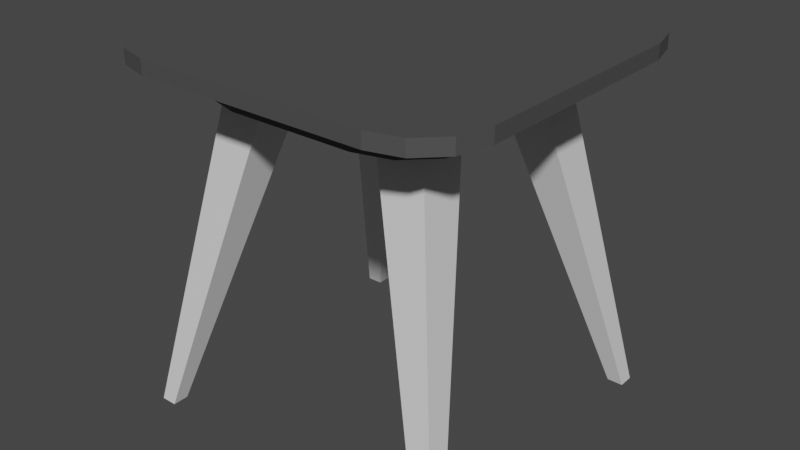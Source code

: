 # Source: Table_Black-White_Blend.blend  (saved by Blender 2.93.20; exported with 4.5.12 LTS)
import bpy
from mathutils import Matrix  # noqa: F401  (used for matrix-valued properties, if any)

bpy.ops.wm.read_factory_settings(use_empty=True)
scene = bpy.context.scene
scene.name = 'Scene'

# ---- collections
col_collection = bpy.data.collections.new('Collection'); scene.collection.children.link(col_collection)

# ---- images (referenced by path relative to the original .blend; pixels are not part of the script)
import os
ASSET_DIR = os.environ.get("B2B_ASSET_DIR", "")  # directory of the original .blend (textures are referenced by path, not embedded)
HERE = os.path.dirname(os.path.abspath(__file__))  # packed textures are extracted next to this script under _unpacked/

def load_image(name, relpath, width, height, colorspace="sRGB"):
    """Load a texture the original file referenced (path relative to the .blend, or extracted next to this script)."""
    p = next((c for c in (os.path.join(HERE, relpath), os.path.join(ASSET_DIR, relpath)) if relpath and os.path.exists(c)), "")
    if p:
        img = bpy.data.images.load(p, check_existing=True)
        img.name = name
    else:  # same state as the original file: an image datablock whose file is absent (Cycles renders it pink)
        img = bpy.data.images.new(name, width, height)
        img.source = "FILE"
        img.filepath = "//" + (relpath or name)
    img.colorspace_settings.name = colorspace
    return img
img_table_black_white_albedo = load_image('Table_Black-White_Albedo', 'Table_Black-White_Albedo.png', 1024, 1024, 'sRGB')

# ---- materials (node trees are filled in below, after node groups)
mat_material_006 = bpy.data.materials.new('Material.006')
mat_material_003 = bpy.data.materials.new('Material.003')

# ---- material node trees
mat_material_006.use_nodes = True; mat_material_006.node_tree.nodes.clear()
_N = mat_material_006.node_tree.nodes; _L = mat_material_006.node_tree.links
n0 = _N.new('ShaderNodeBsdfPrincipled'); n0.name = 'Principled BSDF'; n0.location = (10, 300)
n0.distribution = 'GGX'
n0.subsurface_method = 'RANDOM_WALK_SKIN'
n0.inputs[0].default_value = (0.7633, 0.7633, 0.7633, 1.0)
n0.inputs[3].default_value = 1.45
n0.inputs[27].default_value = (0.0, 0.0, 0.0, 1.0)
n0.inputs[28].default_value = 1.0
n1 = _N.new('ShaderNodeOutputMaterial'); n1.name = 'Material Output'; n1.location = (300, 300)
n2 = _N.new('ShaderNodeTexImage'); n2.name = 'Image Texture'; n2.location = (-337, 108)
n2.image = img_table_black_white_albedo
_L.new(n0.outputs[0], n1.inputs[0])
n1.is_active_output = True
mat_material_003.use_nodes = True; mat_material_003.node_tree.nodes.clear()
_N = mat_material_003.node_tree.nodes; _L = mat_material_003.node_tree.links
n0 = _N.new('ShaderNodeBsdfPrincipled'); n0.name = 'Principled BSDF'; n0.location = (10, 300)
n0.distribution = 'GGX'
n0.subsurface_method = 'RANDOM_WALK_SKIN'
n0.inputs[0].default_value = (0.07426, 0.07426, 0.07426, 1.0)
n0.inputs[3].default_value = 1.45
n0.inputs[27].default_value = (0.0, 0.0, 0.0, 1.0)
n0.inputs[28].default_value = 1.0
n1 = _N.new('ShaderNodeOutputMaterial'); n1.name = 'Material Output'; n1.location = (300, 300)
n2 = _N.new('ShaderNodeTexImage'); n2.name = 'Image Texture'; n2.location = (-361, 72)
n2.image = img_table_black_white_albedo
_L.new(n0.outputs[0], n1.inputs[0])
n1.is_active_output = True

# ---- world
world_world = bpy.data.worlds.new('World'); scene.world = world_world
world_world.use_nodes = True; world_world.node_tree.nodes.clear()
_N = world_world.node_tree.nodes; _L = world_world.node_tree.links
n0 = _N.new('ShaderNodeOutputWorld'); n0.name = 'World Output'; n0.location = (300, 300)
n1 = _N.new('ShaderNodeBackground'); n1.name = 'Background'; n1.location = (10, 300)
n1.inputs[0].default_value = (0.05088, 0.05088, 0.05088, 1.0)
_L.new(n1.outputs[0], n0.inputs[0])
n0.is_active_output = True
world_world.color = (0.05088, 0.05088, 0.05088)
world_world.use_sun_shadow = False
world_world.sun_shadow_jitter_overblur = 0.0

# ---- meshes
me_cube_008 = bpy.data.meshes.new('Cube.008')
me_cube_008.from_pydata([(0.4155, 0.4, -0.3461), (0.1433, 0.1278, 0.6132), (0.4155, 0.4441, -0.3461), (0.1433, 0.2685, 0.6132), (0.4596, 0.4, -0.3461), (0.284, 0.1278, 0.6132), (0.4596, 0.4441, -0.3461), (0.284, 0.2685, 0.6132), (-0.4155, 0.4, -0.3461), (-0.1433, 0.1278, 0.6132), (-0.4155, 0.4441, -0.3461), (-0.1433, 0.2685, 0.6132), (-0.4596, 0.4, -0.3461), (-0.284, 0.1278, 0.6132), (-0.4596, 0.4441, -0.3461), (-0.284, 0.2685, 0.6132), (0.4155, -0.4, -0.3461), (0.1433, -0.1278, 0.6132), (0.4155, -0.4441, -0.3461), (0.1433, -0.2685, 0.6132), (0.4596, -0.4, -0.3461), (0.284, -0.1278, 0.6132), (0.4596, -0.4441, -0.3461), (0.284, -0.2685, 0.6132), (-0.4155, -0.4, -0.3461), (-0.1433, -0.1278, 0.6132), (-0.4155, -0.4441, -0.3461), (-0.1433, -0.2685, 0.6132), (-0.4596, -0.4, -0.3461), (-0.284, -0.1278, 0.6132), (-0.4596, -0.4441, -0.3461), (-0.284, -0.2685, 0.6132), (-0.1381, -0.2775, 0.5283), (-0.2775, -0.1381, 0.5283), (-0.2089, -0.2585, 0.5283), (-0.2585, -0.2089, 0.5283), (-0.375, -0.1763, 0.6164), (-0.1763, -0.375, 0.6164), (-0.3484, -0.2757, 0.6164), (-0.2757, -0.3484, 0.6164), (-0.2775, 0.1381, 0.5283), (-0.1381, 0.2775, 0.5283), (-0.2585, 0.2089, 0.5283), (-0.2089, 0.2585, 0.5283), (-0.1763, 0.375, 0.6164), (-0.375, 0.1763, 0.6164), (-0.2757, 0.3484, 0.6164), (-0.3484, 0.2757, 0.6164), (0.2775, -0.1381, 0.5283), (0.1381, -0.2775, 0.5283), (0.2585, -0.2089, 0.5283), (0.2089, -0.2585, 0.5283), (0.1763, -0.375, 0.6164), (0.375, -0.1763, 0.6164), (0.2757, -0.3484, 0.6164), (0.3484, -0.2757, 0.6164), (0.1381, 0.2775, 0.5283), (0.2775, 0.1381, 0.5283), (0.2089, 0.2585, 0.5283), (0.2585, 0.2089, 0.5283), (0.375, 0.1763, 0.6164), (0.1763, 0.375, 0.6164), (0.3484, 0.2757, 0.6164), (0.2757, 0.3484, 0.6164), (-0.2757, -0.3484, 0.5283), (-0.1763, -0.375, 0.5283), (-0.3484, -0.2757, 0.5283), (-0.375, -0.1763, 0.5283), (-0.1763, 0.375, 0.5283), (-0.2757, 0.3484, 0.5283), (-0.3484, 0.2757, 0.5283), (-0.375, 0.1763, 0.5283), (0.375, 0.1763, 0.5283), (0.3484, 0.2757, 0.5283), (0.2757, 0.3484, 0.5283), (0.1763, 0.375, 0.5283), (0.1763, -0.375, 0.5283), (0.2757, -0.3484, 0.5283), (0.3484, -0.2757, 0.5283), (0.375, -0.1763, 0.5283), (-0.2757, -0.3484, 0.5283), (-0.1763, -0.375, 0.5283), (-0.3484, -0.2757, 0.5283), (-0.375, -0.1763, 0.5283), (-0.1763, 0.375, 0.5283), (-0.2757, 0.3484, 0.5283), (-0.3484, 0.2757, 0.5283), (-0.375, 0.1763, 0.5283), (0.375, 0.1763, 0.5283), (0.3484, 0.2757, 0.5283), (0.2757, 0.3484, 0.5283), (0.1763, 0.375, 0.5283), (0.1763, -0.375, 0.5283), (0.2757, -0.3484, 0.5283), (0.3484, -0.2757, 0.5283), (0.375, -0.1763, 0.5283), (-0.3222, -0.5, 0.6136), (-0.5, -0.3222, 0.6136), (-0.4111, -0.4762, 0.6136), (-0.4762, -0.4111, 0.6136), (-0.5, -0.3222, 0.6539), (-0.3222, -0.5, 0.6539), (-0.4762, -0.4111, 0.6539), (-0.4111, -0.4762, 0.6539), (-0.5, 0.3222, 0.6136), (-0.3222, 0.5, 0.6136), (-0.4762, 0.4111, 0.6136), (-0.4111, 0.4762, 0.6136), (-0.3222, 0.5, 0.6539), (-0.5, 0.3222, 0.6539), (-0.4111, 0.4762, 0.6539), (-0.4762, 0.4111, 0.6539), (0.5, -0.3222, 0.6136), (0.3222, -0.5, 0.6136), (0.4762, -0.4111, 0.6136), (0.4111, -0.4762, 0.6136), (0.3222, -0.5, 0.6539), (0.5, -0.3222, 0.6539), (0.4111, -0.4762, 0.6539), (0.4762, -0.4111, 0.6539), (0.3222, 0.5, 0.6136), (0.5, 0.3222, 0.6136), (0.4111, 0.4762, 0.6136), (0.4762, 0.4111, 0.6136), (0.5, 0.3222, 0.6539), (0.3222, 0.5, 0.6539), (0.4762, 0.4111, 0.6539), (0.4111, 0.4762, 0.6539)], [], [(0, 1, 3, 2), (2, 3, 7, 6), (6, 7, 5, 4), (4, 5, 1, 0), (2, 6, 4, 0), (7, 3, 1, 5), (8, 10, 11, 9), (10, 14, 15, 11), (14, 12, 13, 15), (12, 8, 9, 13), (10, 8, 12, 14), (15, 13, 9, 11), (16, 18, 19, 17), (18, 22, 23, 19), (22, 20, 21, 23), (20, 16, 17, 21), (18, 16, 20, 22), (23, 21, 17, 19), (24, 25, 27, 26), (26, 27, 31, 30), (30, 31, 29, 28), (28, 29, 25, 24), (26, 30, 28, 24), (31, 27, 25, 29), (113, 116, 101, 96), (121, 124, 117, 112), (124, 126, 127, 125, 108, 110, 111, 109, 100, 102, 103, 101, 116, 118, 119, 117), (97, 100, 109, 104), (105, 108, 125, 120), (76, 52, 37, 65), (72, 60, 53, 79), (60, 62, 63, 61, 44, 46, 47, 45, 36, 38, 39, 37, 52, 54, 55, 53), (67, 36, 45, 71), (68, 44, 61, 75), (65, 37, 39, 64), (64, 39, 38, 66), (66, 38, 36, 67), (44, 68, 69, 46), (46, 69, 70, 47), (47, 70, 71, 45), (60, 72, 73, 62), (62, 73, 74, 63), (63, 74, 75, 61), (52, 76, 77, 54), (54, 77, 78, 55), (55, 78, 79, 53), (40, 42, 43, 41, 56, 58, 59, 57, 48, 50, 51, 49, 32, 34, 35, 33), (80, 81, 65, 64), (82, 80, 64, 66), (83, 82, 66, 67), (84, 85, 69, 68), (85, 86, 70, 69), (86, 87, 71, 70), (88, 89, 73, 72), (89, 90, 74, 73), (90, 91, 75, 74), (92, 93, 77, 76), (93, 94, 78, 77), (94, 95, 79, 78), (87, 83, 67, 71), (91, 84, 68, 75), (95, 88, 72, 79), (81, 92, 76, 65), (34, 32, 81, 80), (35, 34, 80, 82), (33, 35, 82, 83), (41, 43, 85, 84), (43, 42, 86, 85), (42, 40, 87, 86), (57, 59, 89, 88), (59, 58, 90, 89), (58, 56, 91, 90), (49, 51, 93, 92), (51, 50, 94, 93), (50, 48, 95, 94), (40, 33, 83, 87), (56, 41, 84, 91), (48, 57, 88, 95), (32, 49, 92, 81), (96, 101, 103, 98), (98, 103, 102, 99), (99, 102, 100, 97), (108, 105, 107, 110), (110, 107, 106, 111), (111, 106, 104, 109), (124, 121, 123, 126), (126, 123, 122, 127), (127, 122, 120, 125), (116, 113, 115, 118), (118, 115, 114, 119), (119, 114, 112, 117), (104, 106, 107, 105, 120, 122, 123, 121, 112, 114, 115, 113, 96, 98, 99, 97)])
me_cube_008.polygons.foreach_set('material_index', [0, 0, 0, 0, 0, 0, 0, 0, 0, 0, 0, 0, 0, 0, 0, 0, 0, 0, 0, 0, 0, 0, 0, 0, 1, 1, 1, 1, 1, 1, 1, 1, 1, 1, 1, 1, 1, 1, 1, 1, 1, 1, 1, 1, 1, 1, 1, 1, 1, 1, 1, 1, 1, 1, 1, 1, 1, 1, 1, 1, 1, 1, 1, 1, 1, 1, 1, 1, 1, 1, 1, 1, 1, 1, 1, 1, 1, 1, 1, 1, 1, 1, 1, 1, 1, 1, 1, 1, 1, 1, 1, 1])
_uv = me_cube_008.uv_layers.new(name='UVMap')
_uv.uv.foreach_set('vector', [0.7852, 0.3683, 0.7852, 0.716, 0.7383, 0.7028, 0.7705, 0.3642, 0.5718, 0.5453, 0.5718, 0.8901, 0.5249, 0.8768, 0.5571, 0.5411, 0.9361, 0.7132, 0.9038, 0.3776, 0.9508, 0.3642, 0.9508, 0.709, 0.8257, 0.716, 0.7935, 0.3774, 0.8404, 0.3642, 0.8404, 0.7119, 0.7219, 0.7243, 0.7219, 0.7396, 0.7066, 0.7396, 0.7066, 0.7243, 0.1706, 0.7146, 0.1706, 0.7634, 0.1218, 0.7634, 0.1218, 0.7146, 0.6748, 0.3518, 0.6601, 0.356, 0.6278, 0.01738, 0.6748, 0.004118, 0.8956, 0.3489, 0.8809, 0.3531, 0.8487, 0.01749, 0.8956, 0.004118, 0.3916, 0.5411, 0.4063, 0.5453, 0.4063, 0.8901, 0.3594, 0.8767, 0.7705, 0.004118, 0.7852, 0.008275, 0.7852, 0.356, 0.7383, 0.3427, 0.6984, 0.7396, 0.6831, 0.7396, 0.6831, 0.7243, 0.6984, 0.7243, 0.1788, 0.7146, 0.2276, 0.7146, 0.2276, 0.7634, 0.1788, 0.7634, 0.6748, 0.7119, 0.6601, 0.716, 0.6278, 0.3774, 0.6748, 0.3642, 0.5166, 0.8859, 0.5019, 0.8901, 0.4697, 0.5545, 0.5166, 0.5411, 0.4468, 0.5411, 0.4615, 0.5453, 0.4615, 0.8901, 0.4145, 0.8767, 0.7153, 0.004118, 0.73, 0.008275, 0.73, 0.356, 0.6831, 0.3427, 0.6278, 0.7243, 0.6432, 0.7243, 0.6432, 0.7396, 0.6278, 0.7396, 0.2358, 0.7146, 0.2846, 0.7146, 0.2846, 0.7634, 0.2358, 0.7634, 0.73, 0.3683, 0.73, 0.716, 0.6831, 0.7028, 0.7153, 0.3642, 0.8956, 0.3684, 0.8956, 0.7132, 0.8487, 0.6998, 0.8809, 0.3642, 0.9361, 0.3531, 0.9038, 0.01749, 0.9508, 0.004118, 0.9508, 0.3489, 0.8257, 0.356, 0.7935, 0.01738, 0.8404, 0.004118, 0.8404, 0.3518, 0.6514, 0.7396, 0.6514, 0.7243, 0.6667, 0.7243, 0.6667, 0.7396, 0.2929, 0.7634, 0.2929, 0.7146, 0.3417, 0.7146, 0.3417, 0.7634, 0.973, 0.9135, 0.959, 0.9135, 0.9593, 0.6898, 0.9733, 0.6898, 0.9819, 0.3737, 0.9959, 0.3737, 0.9959, 0.5973, 0.9819, 0.5973, 0.0658, 0.3511, 0.03496, 0.3429, 0.01238, 0.3203, 0.004118, 0.2894, 0.004118, 0.0658, 0.01238, 0.03496, 0.03496, 0.01238, 0.0658, 0.004118, 0.2894, 0.004118, 0.3203, 0.01238, 0.3429, 0.03496, 0.3511, 0.0658, 0.3511, 0.2894, 0.3429, 0.3203, 0.3203, 0.3429, 0.2894, 0.3511, 0.9596, 0.05754, 0.9736, 0.05754, 0.9736, 0.2812, 0.9596, 0.2812, 0.9733, 0.6199, 0.9593, 0.6199, 0.959, 0.3963, 0.973, 0.3962, 0.07402, 0.8715, 0.04345, 0.8714, 0.04372, 0.7491, 0.07429, 0.7491, 0.1134, 0.8714, 0.08278, 0.8714, 0.08278, 0.7491, 0.1134, 0.7491, 0.4283, 0.2644, 0.3938, 0.2551, 0.3686, 0.2299, 0.3594, 0.1954, 0.3594, 0.07306, 0.3686, 0.03859, 0.3938, 0.01335, 0.4283, 0.004118, 0.5507, 0.004118, 0.5851, 0.01335, 0.6104, 0.03859, 0.6196, 0.07306, 0.6196, 0.1954, 0.6104, 0.2299, 0.5851, 0.2551, 0.5507, 0.2644, 0.5807, 0.6008, 0.6113, 0.6008, 0.6113, 0.7232, 0.5807, 0.7232, 0.03496, 0.8967, 0.004389, 0.8967, 0.004118, 0.7744, 0.03469, 0.7743, 0.07429, 0.7491, 0.04372, 0.7491, 0.04397, 0.7146, 0.07454, 0.7147, 0.5801, 0.5411, 0.6106, 0.5411, 0.6111, 0.5663, 0.5805, 0.5663, 0.5805, 0.5663, 0.6111, 0.5663, 0.6113, 0.6008, 0.5807, 0.6008, 0.004389, 0.8967, 0.03496, 0.8967, 0.03521, 0.9311, 0.004641, 0.9312, 0.6106, 0.7829, 0.5801, 0.7829, 0.5805, 0.7576, 0.6111, 0.7576, 0.6111, 0.7576, 0.5805, 0.7576, 0.5807, 0.7232, 0.6113, 0.7232, 0.08278, 0.8714, 0.1134, 0.8714, 0.1135, 0.9059, 0.08296, 0.9059, 0.004641, 0.7147, 0.03521, 0.7146, 0.03479, 0.7398, 0.004217, 0.7399, 0.004217, 0.7399, 0.03479, 0.7398, 0.03469, 0.7743, 0.004118, 0.7744, 0.04345, 0.8714, 0.07402, 0.8715, 0.07412, 0.906, 0.04355, 0.9059, 0.04355, 0.9059, 0.07412, 0.906, 0.07454, 0.9312, 0.04397, 0.9311, 0.08296, 0.7146, 0.1135, 0.7146, 0.1134, 0.7491, 0.08278, 0.7491, 0.4416, 0.499, 0.417, 0.4924, 0.3998, 0.4752, 0.3932, 0.4507, 0.3932, 0.3548, 0.3998, 0.3302, 0.417, 0.313, 0.4416, 0.3064, 0.5374, 0.3064, 0.562, 0.313, 0.5792, 0.3302, 0.5858, 0.3548, 0.5858, 0.4507, 0.5792, 0.4752, 0.562, 0.4924, 0.5374, 0.499, 0.6195, 0.5411, 0.6195, 0.5411, 0.6195, 0.5411, 0.6195, 0.5411, 0.6195, 0.5411, 0.6195, 0.5411, 0.6195, 0.5411, 0.6195, 0.5411, 0.6195, 0.5411, 0.6195, 0.5411, 0.6195, 0.5411, 0.6195, 0.5411, 0.6195, 0.5411, 0.6195, 0.5411, 0.6195, 0.5411, 0.6195, 0.5411, 0.6195, 0.5411, 0.6195, 0.5411, 0.6195, 0.5411, 0.6195, 0.5411, 0.6195, 0.5411, 0.6195, 0.5411, 0.6195, 0.5411, 0.6195, 0.5411, 0.6195, 0.5411, 0.6195, 0.5411, 0.6195, 0.5411, 0.6195, 0.5411, 0.6195, 0.5411, 0.6195, 0.5411, 0.6195, 0.5411, 0.6195, 0.5411, 0.6195, 0.5411, 0.6195, 0.5411, 0.6195, 0.5411, 0.6195, 0.5411, 0.6195, 0.5411, 0.6195, 0.5411, 0.6195, 0.5411, 0.6195, 0.5411, 0.6195, 0.5411, 0.6195, 0.5411, 0.6195, 0.5411, 0.6195, 0.5411, 0.6195, 0.5411, 0.6195, 0.5411, 0.6195, 0.5411, 0.6195, 0.5411, 0.6195, 0.5411, 0.6195, 0.5411, 0.6195, 0.5411, 0.6195, 0.5411, 0.6195, 0.5411, 0.6195, 0.5411, 0.6195, 0.5411, 0.6195, 0.5411, 0.6195, 0.5411, 0.6195, 0.5411, 0.6195, 0.5411, 0.6195, 0.5411, 0.6195, 0.5411, 0.6195, 0.5411, 0.6195, 0.5411, 0.6195, 0.5411, 0.5792, 0.4752, 0.5858, 0.4507, 0.6196, 0.4639, 0.6104, 0.4984, 0.562, 0.4924, 0.5792, 0.4752, 0.6104, 0.4984, 0.5851, 0.5236, 0.5374, 0.499, 0.562, 0.4924, 0.5851, 0.5236, 0.5507, 0.5329, 0.3932, 0.4507, 0.3998, 0.4752, 0.3686, 0.4984, 0.3594, 0.4639, 0.3998, 0.4752, 0.417, 0.4924, 0.3938, 0.5236, 0.3686, 0.4984, 0.417, 0.4924, 0.4416, 0.499, 0.4283, 0.5329, 0.3938, 0.5236, 0.4416, 0.3064, 0.417, 0.313, 0.3938, 0.2818, 0.4283, 0.2726, 0.417, 0.313, 0.3998, 0.3302, 0.3686, 0.3071, 0.3938, 0.2818, 0.3998, 0.3302, 0.3932, 0.3548, 0.3594, 0.3415, 0.3686, 0.3071, 0.5858, 0.3548, 0.5792, 0.3302, 0.6104, 0.3071, 0.6196, 0.3415, 0.5792, 0.3302, 0.562, 0.313, 0.5851, 0.2818, 0.6104, 0.3071, 0.562, 0.313, 0.5374, 0.3064, 0.5507, 0.2726, 0.5851, 0.2818, 0.4416, 0.499, 0.5374, 0.499, 0.5507, 0.5329, 0.4283, 0.5329, 0.3932, 0.3548, 0.3932, 0.4507, 0.3594, 0.4639, 0.3594, 0.3415, 0.5374, 0.3064, 0.4416, 0.3064, 0.4283, 0.2726, 0.5507, 0.2726, 0.5858, 0.4507, 0.5858, 0.3548, 0.6196, 0.3415, 0.6196, 0.4639, 0.9733, 0.6898, 0.9593, 0.6898, 0.9595, 0.659, 0.9735, 0.659, 0.959, 0.004118, 0.973, 0.004118, 0.9734, 0.02669, 0.9594, 0.02669, 0.9594, 0.02669, 0.9734, 0.02669, 0.9736, 0.05754, 0.9596, 0.05754, 0.9593, 0.6199, 0.9733, 0.6199, 0.9735, 0.6507, 0.9595, 0.6507, 0.973, 0.3346, 0.959, 0.3346, 0.9594, 0.312, 0.9734, 0.312, 0.9734, 0.312, 0.9594, 0.312, 0.9596, 0.2812, 0.9736, 0.2812, 0.9959, 0.3737, 0.9819, 0.3737, 0.9817, 0.3428, 0.9957, 0.3428, 0.9595, 0.3428, 0.9735, 0.3428, 0.9731, 0.3654, 0.9591, 0.3654, 0.9591, 0.3654, 0.9731, 0.3654, 0.973, 0.3962, 0.959, 0.3963, 0.959, 0.9135, 0.973, 0.9135, 0.9731, 0.9443, 0.9591, 0.9443, 0.9591, 0.9443, 0.9731, 0.9443, 0.9735, 0.9669, 0.9595, 0.9669, 0.9957, 0.6282, 0.9817, 0.6282, 0.9819, 0.5973, 0.9959, 0.5973, 0.0658, 0.7064, 0.03496, 0.6981, 0.01238, 0.6755, 0.004118, 0.6447, 0.004118, 0.421, 0.01238, 0.3902, 0.03496, 0.3676, 0.0658, 0.3594, 0.2894, 0.3594, 0.3203, 0.3676, 0.3429, 0.3902, 0.3511, 0.421, 0.3511, 0.6447, 0.3429, 0.6755, 0.3203, 0.6981, 0.2894, 0.7064])
me_cube_008.materials.append(mat_material_006)
me_cube_008.materials.append(mat_material_003)
me_cube_008.update()

# ---- objects
ob_table_black_white = bpy.data.objects.new('Table_Black-White', me_cube_008)

# ---- transforms, parenting, visibility, modifiers, constraints
ob_table_black_white.location = (0.0, 0.0, 0.0)

# ---- collection membership
col_collection.objects.link(ob_table_black_white)

# ---- scene / render settings (as saved in the file)
scene.frame_start = 1; scene.frame_end = 250; scene.frame_set(17)
scene.render.engine = 'CYCLES'
scene.cycles.use_denoising = False
scene.cycles.samples = 128
scene.cycles.sampling_pattern = 'TABULATED_SOBOL'
scene.cycles.use_adaptive_sampling = False
scene.cycles.use_light_tree = False
scene.cycles.bake_type = 'DIFFUSE'
scene.view_settings.view_transform = 'Filmic'
bpy.context.view_layer.update()

# ---- added for rendering (the .blend has no active camera and no usable light): camera, sun
cam_auto = bpy.data.cameras.new('AutoCamera')
cam_auto.lens = 50.0
cam_auto.sensor_width = 36.0
cam_auto.clip_end = 1000.0
ob_auto_camera = bpy.data.objects.new('AutoCamera', cam_auto)
scene.collection.objects.link(ob_auto_camera)
ob_auto_camera.location = (1.60254, -1.92304, 1.43594)
ob_auto_camera.rotation_euler = (1.09748, -7.21219e-08, 0.694738)
scene.camera = ob_auto_camera
light_auto_sun = bpy.data.lights.new('AutoSun', 'SUN')
light_auto_sun.energy = 3.0
light_auto_sun.angle = 0.0523599
ob_auto_sun = bpy.data.objects.new('AutoSun', light_auto_sun)
scene.collection.objects.link(ob_auto_sun)
ob_auto_sun.rotation_euler = (0.872665, 0.174533, 0.523599)
bpy.context.view_layer.update()
